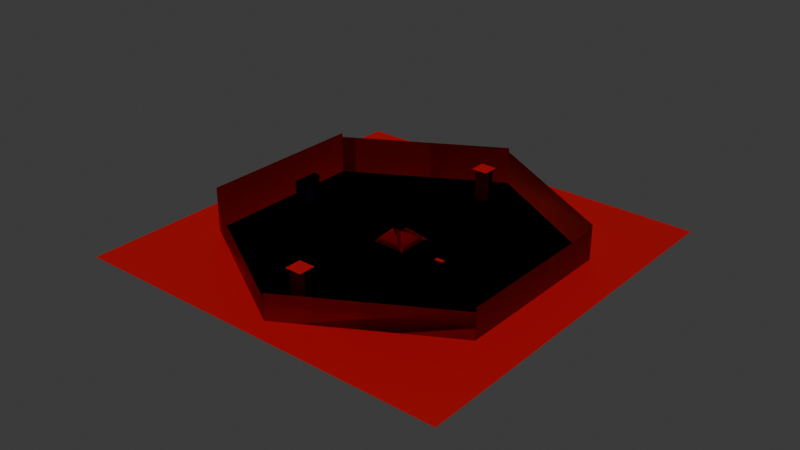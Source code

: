 # Source: hexagon.blend  (saved by Blender 4.2.66; exported with 4.5.12 LTS)
import bpy
from mathutils import Matrix  # noqa: F401  (used for matrix-valued properties, if any)

bpy.ops.wm.read_factory_settings(use_empty=True)
scene = bpy.context.scene
scene.name = 'Scene'

# ---- collections
col_collection = bpy.data.collections.new('Collection'); scene.collection.children.link(col_collection)

# ---- materials (node trees are filled in below, after node groups)
mat_warizona_iced_t = bpy.data.materials.new('warizona-iced-T')
mat_warizona_iced_t.alpha_threshold = 0.0
mat_warizona_iced_t.use_transparent_shadow = False
mat_warizona_iced_t.roughness = 0.5
mat_warizona_iced_t.line_color = (0.0, 0.0, 0.0, 1.0)
mat_orange = bpy.data.materials.new('orange')
mat_blue = bpy.data.materials.new('blue')
mat_yellow = bpy.data.materials.new('yellow')
mat_indigo = bpy.data.materials.new('indigo')
mat_green = bpy.data.materials.new('green')
mat_red = bpy.data.materials.new('red')
mat_white = bpy.data.materials.new('white')
mat_obsidian = bpy.data.materials.new('obsidian')
mat_dirt = bpy.data.materials.new('dirt')
mat_portal = bpy.data.materials.new('portal')
mat_collision = bpy.data.materials.new('collision')
mat_sand = bpy.data.materials.new('sand')

# ---- material node trees
mat_warizona_iced_t.use_nodes = True; mat_warizona_iced_t.node_tree.nodes.clear()
_N = mat_warizona_iced_t.node_tree.nodes; _L = mat_warizona_iced_t.node_tree.links
n0 = _N.new('ShaderNodeOutputMaterial'); n0.name = 'Material Output'; n0.location = (300, 300)
n1 = _N.new('ShaderNodeBsdfPrincipled'); n1.name = 'Principled BSDF'; n1.location = (10, 300)
n1.inputs[0].default_value = (0.2502, 0.6172, 0.4969, 1.0)
n1.inputs[3].default_value = 1.45
_L.new(n1.outputs[0], n0.inputs[0])
n0.is_active_output = True
mat_orange.use_nodes = True; mat_orange.node_tree.nodes.clear()
_N = mat_orange.node_tree.nodes; _L = mat_orange.node_tree.links
n0 = _N.new('ShaderNodeBsdfPrincipled'); n0.name = 'Principled BSDF'; n0.location = (10, 300)
n0.inputs[0].default_value = (1.0, 0.3763, 0.0, 1.0)
n1 = _N.new('ShaderNodeOutputMaterial'); n1.name = 'Material Output'; n1.location = (300, 300)
_L.new(n0.outputs[0], n1.inputs[0])
n1.is_active_output = True
mat_blue.use_nodes = True; mat_blue.node_tree.nodes.clear()
_N = mat_blue.node_tree.nodes; _L = mat_blue.node_tree.links
n0 = _N.new('ShaderNodeBsdfPrincipled'); n0.name = 'Principled BSDF'; n0.location = (10, 300)
n0.inputs[0].default_value = (0.0, 0.0, 1.0, 1.0)
n1 = _N.new('ShaderNodeOutputMaterial'); n1.name = 'Material Output'; n1.location = (300, 300)
_L.new(n0.outputs[0], n1.inputs[0])
n1.is_active_output = True
mat_yellow.use_nodes = True; mat_yellow.node_tree.nodes.clear()
_N = mat_yellow.node_tree.nodes; _L = mat_yellow.node_tree.links
n0 = _N.new('ShaderNodeBsdfPrincipled'); n0.name = 'Principled BSDF'; n0.location = (10, 300)
n0.inputs[0].default_value = (1.0, 1.0, 0.0, 1.0)
n1 = _N.new('ShaderNodeOutputMaterial'); n1.name = 'Material Output'; n1.location = (300, 300)
_L.new(n0.outputs[0], n1.inputs[0])
n1.is_active_output = True
mat_indigo.use_nodes = True; mat_indigo.node_tree.nodes.clear()
_N = mat_indigo.node_tree.nodes; _L = mat_indigo.node_tree.links
n0 = _N.new('ShaderNodeBsdfPrincipled'); n0.name = 'Principled BSDF'; n0.location = (10, 300)
n0.inputs[0].default_value = (0.07036, 0.0, 0.2232, 1.0)
n1 = _N.new('ShaderNodeOutputMaterial'); n1.name = 'Material Output'; n1.location = (300, 300)
_L.new(n0.outputs[0], n1.inputs[0])
n1.is_active_output = True
mat_green.use_nodes = True; mat_green.node_tree.nodes.clear()
_N = mat_green.node_tree.nodes; _L = mat_green.node_tree.links
n0 = _N.new('ShaderNodeBsdfPrincipled'); n0.name = 'Principled BSDF'; n0.location = (10, 300)
n0.inputs[0].default_value = (0.0, 0.2159, 0.0, 1.0)
n1 = _N.new('ShaderNodeOutputMaterial'); n1.name = 'Material Output'; n1.location = (300, 300)
_L.new(n0.outputs[0], n1.inputs[0])
n1.is_active_output = True
mat_red.use_nodes = True; mat_red.node_tree.nodes.clear()
_N = mat_red.node_tree.nodes; _L = mat_red.node_tree.links
n0 = _N.new('ShaderNodeBsdfPrincipled'); n0.name = 'Principled BSDF'; n0.location = (10, 300)
n0.inputs[0].default_value = (1.0, 0.0, 0.0, 1.0)
n1 = _N.new('ShaderNodeOutputMaterial'); n1.name = 'Material Output'; n1.location = (300, 300)
_L.new(n0.outputs[0], n1.inputs[0])
n1.is_active_output = True
mat_white.use_nodes = True; mat_white.node_tree.nodes.clear()
_N = mat_white.node_tree.nodes; _L = mat_white.node_tree.links
n0 = _N.new('ShaderNodeBsdfPrincipled'); n0.name = 'Principled BSDF'; n0.location = (10, 300)
n0.inputs[0].default_value = (1.0, 1.0, 1.0, 1.0)
n0.inputs[2].default_value = 1.0
n1 = _N.new('ShaderNodeOutputMaterial'); n1.name = 'Material Output'; n1.location = (300, 300)
_L.new(n0.outputs[0], n1.inputs[0])
n1.is_active_output = True
mat_obsidian.use_nodes = True; mat_obsidian.node_tree.nodes.clear()
_N = mat_obsidian.node_tree.nodes; _L = mat_obsidian.node_tree.links
n0 = _N.new('ShaderNodeBsdfPrincipled'); n0.name = 'Principled BSDF'; n0.location = (10, 300)
n0.inputs[0].default_value = (0.003347, 0.002428, 0.005605, 1.0)
n1 = _N.new('ShaderNodeOutputMaterial'); n1.name = 'Material Output'; n1.location = (300, 300)
_L.new(n0.outputs[0], n1.inputs[0])
n1.is_active_output = True
mat_dirt.use_nodes = True; mat_dirt.node_tree.nodes.clear()
_N = mat_dirt.node_tree.nodes; _L = mat_dirt.node_tree.links
n0 = _N.new('ShaderNodeBsdfPrincipled'); n0.name = 'Principled BSDF'; n0.location = (10, 300)
n0.inputs[0].default_value = (0.1746, 0.09084, 0.03955, 1.0)
n0.inputs[2].default_value = 1.0
n1 = _N.new('ShaderNodeOutputMaterial'); n1.name = 'Material Output'; n1.location = (300, 300)
_L.new(n0.outputs[0], n1.inputs[0])
n1.is_active_output = True
mat_portal.use_nodes = True; mat_portal.node_tree.nodes.clear()
_N = mat_portal.node_tree.nodes; _L = mat_portal.node_tree.links
n0 = _N.new('ShaderNodeBsdfPrincipled'); n0.name = 'Principled BSDF'; n0.location = (10, 300)
n0.inputs[0].default_value = (0.1248, 0.016, 0.3095, 1.0)
n1 = _N.new('ShaderNodeOutputMaterial'); n1.name = 'Material Output'; n1.location = (300, 300)
_L.new(n0.outputs[0], n1.inputs[0])
n1.is_active_output = True
mat_collision.use_nodes = True; mat_collision.node_tree.nodes.clear()
_N = mat_collision.node_tree.nodes; _L = mat_collision.node_tree.links
n0 = _N.new('ShaderNodeBsdfPrincipled'); n0.name = 'Principled BSDF'; n0.location = (10, 300)
n0.inputs[0].default_value = (0.8004, 0.0, 0.001313, 1.0)
n1 = _N.new('ShaderNodeOutputMaterial'); n1.name = 'Material Output'; n1.location = (300, 300)
_L.new(n0.outputs[0], n1.inputs[0])
n1.is_active_output = True
mat_sand.use_nodes = True; mat_sand.node_tree.nodes.clear()
_N = mat_sand.node_tree.nodes; _L = mat_sand.node_tree.links
n0 = _N.new('ShaderNodeBsdfPrincipled'); n0.name = 'Principled BSDF'; n0.location = (10, 300)
n0.inputs[0].default_value = (0.5395, 0.4452, 0.2159, 1.0)
n1 = _N.new('ShaderNodeOutputMaterial'); n1.name = 'Material Output'; n1.location = (300, 300)
_L.new(n0.outputs[0], n1.inputs[0])
n1.is_active_output = True

# ---- world
world_world = bpy.data.worlds.new('World'); scene.world = world_world
world_world.use_nodes = True; world_world.node_tree.nodes.clear()
_N = world_world.node_tree.nodes; _L = world_world.node_tree.links
n0 = _N.new('ShaderNodeOutputWorld'); n0.name = 'World Output'; n0.location = (300, 300)
n1 = _N.new('ShaderNodeBackground'); n1.name = 'Background'; n1.location = (10, 300)
n1.inputs[0].default_value = (0.05088, 0.05088, 0.05088, 1.0)
_L.new(n1.outputs[0], n0.inputs[0])
n0.is_active_output = True
world_world.color = (0.05088, 0.05088, 0.05088)
world_world.sun_shadow_jitter_overblur = 0.0

# ---- lights
light_sun = bpy.data.lights.new('Sun', 'SUN')
light_sun.energy = 1.0

# ---- meshes
me_circle = bpy.data.meshes.new('Circle')
me_circle.from_pydata([(0.0, 1.0, 0.0), (-0.866, 0.5, 0.0), (-0.866, -0.5, 0.0), (0.0, -1.0, 0.0), (0.866, -0.5, 0.0), (0.866, 0.5, 0.0)], [], [(1, 2, 3, 4, 5, 0), (3, 2, 0, 5), (2, 1, 5, 4), (1, 0, 4, 3)])
_uv = me_circle.uv_layers.new(name='UVMap')
_uv.uv.foreach_set('vector', [0.0, 0.0, 0.0, 0.0, 0.0, 0.0, 0.0, 0.0, 0.0, 0.0, 0.0, 0.0, 0.0, 0.0, 0.0, 0.0, 0.0, 0.0, 0.0, 0.0, 0.0, 0.0, 0.0, 0.0, 0.0, 0.0, 0.0, 0.0, 0.0, 0.0, 0.0, 0.0, 0.0, 0.0, 0.0, 0.0])
me_circle.materials.append(mat_warizona_iced_t)
me_circle.update()
me_plane_002 = bpy.data.meshes.new('Plane.002')
me_plane_002.from_pydata([(-9.0, -10.0, 3.775e-08), (1.0, -10.0, -3.397e-07), (-9.0, 10.0, 3.775e-08), (1.0, 10.0, -3.397e-07)], [], [(0, 1, 3, 2)])
_uv = me_plane_002.uv_layers.new(name='UVMap')
_uv.uv.foreach_set('vector', [0.0, 0.0, 1.0, 0.0, 1.0, 1.0, 0.0, 1.0])
me_plane_002.materials.append(mat_orange)
me_plane_002.update()
me_plane_003 = bpy.data.meshes.new('Plane.003')
me_plane_003.from_pydata([(-6.0, -10.0, 1.51e-07), (1.0, -10.0, -3.397e-07), (-6.0, 10.0, 1.51e-07), (1.0, 10.0, -3.397e-07)], [], [(0, 1, 3, 2)])
_uv = me_plane_003.uv_layers.new(name='UVMap')
_uv.uv.foreach_set('vector', [0.0, 0.0, 1.0, 0.0, 1.0, 1.0, 0.0, 1.0])
me_plane_003.materials.append(mat_blue)
me_plane_003.update()
me_plane_004 = bpy.data.meshes.new('Plane.004')
me_plane_004.from_pydata([(-8.0, -10.0, -7.55e-08), (1.0, -10.0, 3.397e-07), (-8.0, 10.0, -7.55e-08), (1.0, 10.0, 3.397e-07)], [], [(0, 1, 3, 2)])
_uv = me_plane_004.uv_layers.new(name='UVMap')
_uv.uv.foreach_set('vector', [0.0, 0.0, 1.0, 0.0, 1.0, 1.0, 0.0, 1.0])
me_plane_004.materials.append(mat_yellow)
me_plane_004.update()
me_plane_005 = bpy.data.meshes.new('Plane.005')
me_plane_005.from_pydata([(-5.0, -10.0, -1.887e-07), (1.0, -10.0, 3.397e-07), (-5.0, 10.0, -1.887e-07), (1.0, 10.0, 3.397e-07)], [], [(0, 1, 3, 2)])
_uv = me_plane_005.uv_layers.new(name='UVMap')
_uv.uv.foreach_set('vector', [0.0, 0.0, 1.0, 0.0, 1.0, 1.0, 0.0, 1.0])
me_plane_005.materials.append(mat_indigo)
me_plane_005.update()
me_plane_006 = bpy.data.meshes.new('Plane.006')
me_plane_006.from_pydata([(-7.0, -10.0, -2.265e-07), (1.0, -10.0, 6.795e-07), (-7.0, 10.0, -2.265e-07), (1.0, 10.0, 6.795e-07)], [], [(0, 1, 3, 2)])
_uv = me_plane_006.uv_layers.new(name='UVMap')
_uv.uv.foreach_set('vector', [0.0, 0.0, 1.0, 0.0, 1.0, 1.0, 0.0, 1.0])
me_plane_006.materials.append(mat_green)
me_plane_006.update()
me_plane_007 = bpy.data.meshes.new('Plane.007')
me_plane_007.from_pydata([(-10.0, -10.0, 0.0), (1.0, -10.0, 6.795e-07), (-10.0, 10.0, 0.0), (1.0, 10.0, 6.795e-07)], [], [(0, 1, 3, 2)])
_uv = me_plane_007.uv_layers.new(name='UVMap')
_uv.uv.foreach_set('vector', [0.0, 0.0, 1.0, 0.0, 1.0, 1.0, 0.0, 1.0])
me_plane_007.materials.append(mat_red)
me_plane_007.update()
me_cylinder = bpy.data.meshes.new('Cylinder')
me_cylinder.from_pydata([(0.0, 2.0, -3.0), (0.0, 2.0, 4.2), (1.176, 1.618, -3.0), (1.176, 1.618, 4.2), (1.902, 0.618, -3.0), (1.902, 0.618, 4.2), (1.902, -0.618, -3.0), (1.902, -0.618, 4.2), (1.176, -1.618, -3.0), (1.176, -1.618, 4.2), (0.0, -2.0, -3.0), (0.0, -2.0, 4.2), (-1.176, -1.618, -3.0), (-1.176, -1.618, 4.2), (-1.902, -0.618, -3.0), (-1.902, -0.618, 4.2), (-1.902, 0.618, -3.0), (-1.902, 0.618, 4.2), (-1.176, 1.618, -3.0), (-1.176, 1.618, 4.2)], [], [(0, 1, 3, 2), (2, 3, 5, 4), (4, 5, 7, 6), (6, 7, 9, 8), (8, 9, 11, 10), (10, 11, 13, 12), (12, 13, 15, 14), (14, 15, 17, 16), (16, 17, 19, 18), (18, 19, 1, 0)])
_uv = me_cylinder.uv_layers.new(name='UVMap')
_uv.uv.foreach_set('vector', [1.0, 0.5, 1.0, 1.0, 0.9, 1.0, 0.9, 0.5, 0.9, 0.5, 0.9, 1.0, 0.8, 1.0, 0.8, 0.5, 0.8, 0.5, 0.8, 1.0, 0.7, 1.0, 0.7, 0.5, 0.7, 0.5, 0.7, 1.0, 0.6, 1.0, 0.6, 0.5, 0.6, 0.5, 0.6, 1.0, 0.5, 1.0, 0.5, 0.5, 0.5, 0.5, 0.5, 1.0, 0.4, 1.0, 0.4, 0.5, 0.4, 0.5, 0.4, 1.0, 0.3, 1.0, 0.3, 0.5, 0.3, 0.5, 0.3, 1.0, 0.2, 1.0, 0.2, 0.5, 0.2, 0.5, 0.2, 1.0, 0.1, 1.0, 0.1, 0.5, 0.1, 0.5, 0.1, 1.0, -7.451e-08, 1.0, -7.451e-08, 0.5])
me_cylinder.materials.append(mat_white)
me_cylinder.update()
me_cylinder_001 = bpy.data.meshes.new('Cylinder.001')
me_cylinder_001.from_pydata([(0.0, 2.0, -3.0), (0.0, 2.0, 4.2), (1.176, 1.618, -3.0), (1.176, 1.618, 4.2), (1.902, 0.618, -3.0), (1.902, 0.618, 4.2), (1.902, -0.618, -3.0), (1.902, -0.618, 4.2), (1.176, -1.618, -3.0), (1.176, -1.618, 4.2), (0.0, -2.0, -3.0), (0.0, -2.0, 4.2), (-1.176, -1.618, -3.0), (-1.176, -1.618, 4.2), (-1.902, -0.618, -3.0), (-1.902, -0.618, 4.2), (-1.902, 0.618, -3.0), (-1.902, 0.618, 4.2), (-1.176, 1.618, -3.0), (-1.176, 1.618, 4.2)], [], [(0, 1, 3, 2), (2, 3, 5, 4), (4, 5, 7, 6), (6, 7, 9, 8), (8, 9, 11, 10), (10, 11, 13, 12), (12, 13, 15, 14), (14, 15, 17, 16), (16, 17, 19, 18), (18, 19, 1, 0)])
_uv = me_cylinder_001.uv_layers.new(name='UVMap')
_uv.uv.foreach_set('vector', [1.0, 0.5, 1.0, 1.0, 0.9, 1.0, 0.9, 0.5, 0.9, 0.5, 0.9, 1.0, 0.8, 1.0, 0.8, 0.5, 0.8, 0.5, 0.8, 1.0, 0.7, 1.0, 0.7, 0.5, 0.7, 0.5, 0.7, 1.0, 0.6, 1.0, 0.6, 0.5, 0.6, 0.5, 0.6, 1.0, 0.5, 1.0, 0.5, 0.5, 0.5, 0.5, 0.5, 1.0, 0.4, 1.0, 0.4, 0.5, 0.4, 0.5, 0.4, 1.0, 0.3, 1.0, 0.3, 0.5, 0.3, 0.5, 0.3, 1.0, 0.2, 1.0, 0.2, 0.5, 0.2, 0.5, 0.2, 1.0, 0.1, 1.0, 0.1, 0.5, 0.1, 0.5, 0.1, 1.0, -7.451e-08, 1.0, -7.451e-08, 0.5])
me_cylinder_001.materials.append(mat_white)
me_cylinder_001.update()
me_cube_002 = bpy.data.meshes.new('Cube.002')
me_cube_002.from_pydata([(-1.0, -1.0, -1.0), (-1.0, -1.0, 1.0), (-1.0, 1.0, -1.0), (-1.0, 1.0, 1.0), (1.0, -1.0, -1.0), (1.0, -1.0, 1.0), (1.0, 1.0, -1.0), (1.0, 1.0, 1.0)], [], [(0, 1, 3, 2), (2, 3, 7, 6), (6, 7, 5, 4), (4, 5, 1, 0), (2, 6, 4, 0), (7, 3, 1, 5)])
_uv = me_cube_002.uv_layers.new(name='UVMap')
_uv.uv.foreach_set('vector', [0.375, 0.0, 0.625, 0.0, 0.625, 0.25, 0.375, 0.25, 0.375, 0.25, 0.625, 0.25, 0.625, 0.5, 0.375, 0.5, 0.375, 0.5, 0.625, 0.5, 0.625, 0.75, 0.375, 0.75, 0.375, 0.75, 0.625, 0.75, 0.625, 1.0, 0.375, 1.0, 0.125, 0.5, 0.375, 0.5, 0.375, 0.75, 0.125, 0.75, 0.625, 0.5, 0.875, 0.5, 0.875, 0.75, 0.625, 0.75])
me_cube_002.materials.append(mat_obsidian)
me_cube_002.update()
me_cube_003 = bpy.data.meshes.new('Cube.003')
me_cube_003.from_pydata([(-1.0, -1.0, -1.0), (-1.0, -1.0, 1.0), (-1.0, 1.0, -1.0), (-1.0, 1.0, 1.0), (1.0, -1.0, -1.0), (1.0, -1.0, 1.0), (1.0, 1.0, -1.0), (1.0, 1.0, 1.0)], [], [(0, 1, 3, 2), (2, 3, 7, 6), (6, 7, 5, 4), (4, 5, 1, 0), (2, 6, 4, 0), (7, 3, 1, 5)])
_uv = me_cube_003.uv_layers.new(name='UVMap')
_uv.uv.foreach_set('vector', [0.375, 0.0, 0.625, 0.0, 0.625, 0.25, 0.375, 0.25, 0.375, 0.25, 0.625, 0.25, 0.625, 0.5, 0.375, 0.5, 0.375, 0.5, 0.625, 0.5, 0.625, 0.75, 0.375, 0.75, 0.375, 0.75, 0.625, 0.75, 0.625, 1.0, 0.375, 1.0, 0.125, 0.5, 0.375, 0.5, 0.375, 0.75, 0.125, 0.75, 0.625, 0.5, 0.875, 0.5, 0.875, 0.75, 0.625, 0.75])
me_cube_003.materials.append(mat_white)
me_cube_003.update()
me_cube_004 = bpy.data.meshes.new('Cube.004')
me_cube_004.from_pydata([(-1.0, -1.0, -1.0), (-1.0, -1.0, 1.0), (-1.0, 1.0, -1.0), (-1.0, 1.0, 1.0), (1.0, -1.0, -1.0), (1.0, -1.0, 1.0), (1.0, 1.0, -1.0), (1.0, 1.0, 1.0)], [], [(0, 1, 3, 2), (2, 3, 7, 6), (6, 7, 5, 4), (4, 5, 1, 0), (2, 6, 4, 0), (7, 3, 1, 5)])
_uv = me_cube_004.uv_layers.new(name='UVMap')
_uv.uv.foreach_set('vector', [0.375, 0.0, 0.625, 0.0, 0.625, 0.25, 0.375, 0.25, 0.375, 0.25, 0.625, 0.25, 0.625, 0.5, 0.375, 0.5, 0.375, 0.5, 0.625, 0.5, 0.625, 0.75, 0.375, 0.75, 0.375, 0.75, 0.625, 0.75, 0.625, 1.0, 0.375, 1.0, 0.125, 0.5, 0.375, 0.5, 0.375, 0.75, 0.125, 0.75, 0.625, 0.5, 0.875, 0.5, 0.875, 0.75, 0.625, 0.75])
me_cube_004.materials.append(mat_white)
me_cube_004.update()
me_cube_005 = bpy.data.meshes.new('Cube.005')
me_cube_005.from_pydata([(-1.0, -1.0, -1.0), (-1.0, -1.0, 1.0), (-1.0, 1.0, -1.0), (-1.0, 1.0, 1.0), (1.0, -1.0, -1.0), (1.0, -1.0, 1.0), (1.0, 1.0, -1.0), (1.0, 1.0, 1.0)], [], [(0, 1, 3, 2), (2, 3, 7, 6), (6, 7, 5, 4), (4, 5, 1, 0), (2, 6, 4, 0), (7, 3, 1, 5)])
_uv = me_cube_005.uv_layers.new(name='UVMap')
_uv.uv.foreach_set('vector', [0.375, 0.0, 0.625, 0.0, 0.625, 0.25, 0.375, 0.25, 0.375, 0.25, 0.625, 0.25, 0.625, 0.5, 0.375, 0.5, 0.375, 0.5, 0.625, 0.5, 0.625, 0.75, 0.375, 0.75, 0.375, 0.75, 0.625, 0.75, 0.625, 1.0, 0.375, 1.0, 0.125, 0.5, 0.375, 0.5, 0.375, 0.75, 0.125, 0.75, 0.625, 0.5, 0.875, 0.5, 0.875, 0.75, 0.625, 0.75])
me_cube_005.materials.append(mat_obsidian)
me_cube_005.update()
me_cube_006 = bpy.data.meshes.new('Cube.006')
me_cube_006.from_pydata([(-1.0, -1.0, -1.0), (-1.0, -1.0, 1.0), (-1.0, 1.0, -1.0), (-1.0, 1.0, 1.0), (1.0, -1.0, -1.0), (1.0, -1.0, 1.0), (1.0, 1.0, -1.0), (1.0, 1.0, 1.0)], [], [(0, 1, 3, 2), (2, 3, 7, 6), (6, 7, 5, 4), (4, 5, 1, 0), (2, 6, 4, 0), (7, 3, 1, 5)])
_uv = me_cube_006.uv_layers.new(name='UVMap')
_uv.uv.foreach_set('vector', [0.375, 0.0, 0.625, 0.0, 0.625, 0.25, 0.375, 0.25, 0.375, 0.25, 0.625, 0.25, 0.625, 0.5, 0.375, 0.5, 0.375, 0.5, 0.625, 0.5, 0.625, 0.75, 0.375, 0.75, 0.375, 0.75, 0.625, 0.75, 0.625, 1.0, 0.375, 1.0, 0.125, 0.5, 0.375, 0.5, 0.375, 0.75, 0.125, 0.75, 0.625, 0.5, 0.875, 0.5, 0.875, 0.75, 0.625, 0.75])
me_cube_006.materials.append(mat_white)
me_cube_006.update()
me_cube_007 = bpy.data.meshes.new('Cube.007')
me_cube_007.from_pydata([(-1.0, -1.0, -1.0), (-1.0, -1.0, 1.0), (-1.0, 1.0, -1.0), (-1.0, 1.0, 1.0), (1.0, -1.0, -1.0), (1.0, -1.0, 1.0), (1.0, 1.0, -1.0), (1.0, 1.0, 1.0)], [], [(0, 1, 3, 2), (2, 3, 7, 6), (6, 7, 5, 4), (4, 5, 1, 0), (2, 6, 4, 0), (7, 3, 1, 5)])
_uv = me_cube_007.uv_layers.new(name='UVMap')
_uv.uv.foreach_set('vector', [0.375, 0.0, 0.625, 0.0, 0.625, 0.25, 0.375, 0.25, 0.375, 0.25, 0.625, 0.25, 0.625, 0.5, 0.375, 0.5, 0.375, 0.5, 0.625, 0.5, 0.625, 0.75, 0.375, 0.75, 0.375, 0.75, 0.625, 0.75, 0.625, 1.0, 0.375, 1.0, 0.125, 0.5, 0.375, 0.5, 0.375, 0.75, 0.125, 0.75, 0.625, 0.5, 0.875, 0.5, 0.875, 0.75, 0.625, 0.75])
me_cube_007.materials.append(mat_obsidian)
me_cube_007.update()
me_cube_009 = bpy.data.meshes.new('Cube.009')
me_cube_009.from_pydata([(-1.0, -3.0, -1.0), (-1.0, -3.0, 1.0), (-1.0, 1.0, -1.0), (-1.0, 1.0, 1.0), (1.0, -3.0, -1.0), (1.0, -3.0, 1.0), (1.0, 1.0, -1.0), (1.0, 1.0, 1.0)], [], [(0, 1, 3, 2), (2, 3, 7, 6), (6, 7, 5, 4), (4, 5, 1, 0), (2, 6, 4, 0), (7, 3, 1, 5)])
_uv = me_cube_009.uv_layers.new(name='UVMap')
_uv.uv.foreach_set('vector', [0.375, 0.0, 0.625, 0.0, 0.625, 0.25, 0.375, 0.25, 0.375, 0.25, 0.625, 0.25, 0.625, 0.5, 0.375, 0.5, 0.375, 0.5, 0.625, 0.5, 0.625, 0.75, 0.375, 0.75, 0.375, 0.75, 0.625, 0.75, 0.625, 1.0, 0.375, 1.0, 0.125, 0.5, 0.375, 0.5, 0.375, 0.75, 0.125, 0.75, 0.625, 0.5, 0.875, 0.5, 0.875, 0.75, 0.625, 0.75])
me_cube_009.materials.append(mat_obsidian)
me_cube_009.update()
me_cube_010 = bpy.data.meshes.new('Cube.010')
me_cube_010.from_pydata([(-1.0, -1.0, -1.0), (-1.0, -1.0, 1.0), (-1.0, 1.0, -1.0), (-1.0, 1.0, 1.0), (1.0, -1.0, -1.0), (1.0, -1.0, 1.0), (1.0, 1.0, -1.0), (1.0, 1.0, 1.0)], [], [(0, 1, 3, 2), (2, 3, 7, 6), (6, 7, 5, 4), (4, 5, 1, 0), (2, 6, 4, 0), (7, 3, 1, 5)])
_uv = me_cube_010.uv_layers.new(name='UVMap')
_uv.uv.foreach_set('vector', [0.375, 0.0, 0.625, 0.0, 0.625, 0.25, 0.375, 0.25, 0.375, 0.25, 0.625, 0.25, 0.625, 0.5, 0.375, 0.5, 0.375, 0.5, 0.625, 0.5, 0.625, 0.75, 0.375, 0.75, 0.375, 0.75, 0.625, 0.75, 0.625, 1.0, 0.375, 1.0, 0.125, 0.5, 0.375, 0.5, 0.375, 0.75, 0.125, 0.75, 0.625, 0.5, 0.875, 0.5, 0.875, 0.75, 0.625, 0.75])
me_cube_010.materials.append(mat_dirt)
me_cube_010.update()
me_cube_011 = bpy.data.meshes.new('Cube.011')
me_cube_011.from_pydata([(-1.0, -1.0, -1.0), (-1.0, -1.0, 1.0), (-1.0, 1.0, -1.0), (-1.0, 1.0, 1.0), (1.0, -1.0, -1.0), (1.0, -1.0, 1.0), (1.0, 1.0, -1.0), (1.0, 1.0, 1.0)], [], [(0, 1, 3, 2), (2, 3, 7, 6), (6, 7, 5, 4), (4, 5, 1, 0), (2, 6, 4, 0), (7, 3, 1, 5)])
_uv = me_cube_011.uv_layers.new(name='UVMap')
_uv.uv.foreach_set('vector', [0.375, 0.0, 0.625, 0.0, 0.625, 0.25, 0.375, 0.25, 0.375, 0.25, 0.625, 0.25, 0.625, 0.5, 0.375, 0.5, 0.375, 0.5, 0.625, 0.5, 0.625, 0.75, 0.375, 0.75, 0.375, 0.75, 0.625, 0.75, 0.625, 1.0, 0.375, 1.0, 0.125, 0.5, 0.375, 0.5, 0.375, 0.75, 0.125, 0.75, 0.625, 0.5, 0.875, 0.5, 0.875, 0.75, 0.625, 0.75])
me_cube_011.materials.append(mat_dirt)
me_cube_011.update()
me_cube_012 = bpy.data.meshes.new('Cube.012')
me_cube_012.from_pydata([(-1.0, -1.0, -1.0), (-1.0, -1.0, 5.0), (-1.0, 1.0, -1.0), (-1.0, 1.0, 5.0), (1.0, -1.0, -1.0), (1.0, -1.0, 5.0), (1.0, 1.0, -1.0), (1.0, 1.0, 5.0)], [], [(0, 1, 3, 2), (2, 3, 7, 6), (6, 7, 5, 4), (4, 5, 1, 0), (2, 6, 4, 0), (7, 3, 1, 5)])
_uv = me_cube_012.uv_layers.new(name='UVMap')
_uv.uv.foreach_set('vector', [0.375, 0.0, 0.625, 0.0, 0.625, 0.25, 0.375, 0.25, 0.375, 0.25, 0.625, 0.25, 0.625, 0.5, 0.375, 0.5, 0.375, 0.5, 0.625, 0.5, 0.625, 0.75, 0.375, 0.75, 0.375, 0.75, 0.625, 0.75, 0.625, 1.0, 0.375, 1.0, 0.125, 0.5, 0.375, 0.5, 0.375, 0.75, 0.125, 0.75, 0.625, 0.5, 0.875, 0.5, 0.875, 0.75, 0.625, 0.75])
me_cube_012.materials.append(mat_obsidian)
me_cube_012.update()
me_cube_013 = bpy.data.meshes.new('Cube.013')
me_cube_013.from_pydata([(-1.0, -1.0, -1.0), (-1.0, -1.0, 5.0), (-1.0, 1.0, -1.0), (-1.0, 1.0, 5.0), (1.0, -1.0, -1.0), (1.0, -1.0, 5.0), (1.0, 1.0, -1.0), (1.0, 1.0, 5.0)], [], [(0, 1, 3, 2), (2, 3, 7, 6), (6, 7, 5, 4), (4, 5, 1, 0), (2, 6, 4, 0), (7, 3, 1, 5)])
_uv = me_cube_013.uv_layers.new(name='UVMap')
_uv.uv.foreach_set('vector', [0.375, 0.0, 0.625, 0.0, 0.625, 0.25, 0.375, 0.25, 0.375, 0.25, 0.625, 0.25, 0.625, 0.5, 0.375, 0.5, 0.375, 0.5, 0.625, 0.5, 0.625, 0.75, 0.375, 0.75, 0.375, 0.75, 0.625, 0.75, 0.625, 1.0, 0.375, 1.0, 0.125, 0.5, 0.375, 0.5, 0.375, 0.75, 0.125, 0.75, 0.625, 0.5, 0.875, 0.5, 0.875, 0.75, 0.625, 0.75])
me_cube_013.materials.append(mat_obsidian)
me_cube_013.update()
me_cube_014 = bpy.data.meshes.new('Cube.014')
me_cube_014.from_pydata([(-1.0, -3.0, -1.0), (-1.0, -3.0, 1.0), (-1.0, 1.0, -1.0), (-1.0, 1.0, 1.0), (1.0, -3.0, -1.0), (1.0, -3.0, 1.0), (1.0, 1.0, -1.0), (1.0, 1.0, 1.0)], [], [(0, 1, 3, 2), (2, 3, 7, 6), (6, 7, 5, 4), (4, 5, 1, 0), (2, 6, 4, 0), (7, 3, 1, 5)])
_uv = me_cube_014.uv_layers.new(name='UVMap')
_uv.uv.foreach_set('vector', [0.375, 0.0, 0.625, 0.0, 0.625, 0.25, 0.375, 0.25, 0.375, 0.25, 0.625, 0.25, 0.625, 0.5, 0.375, 0.5, 0.375, 0.5, 0.625, 0.5, 0.625, 0.75, 0.375, 0.75, 0.375, 0.75, 0.625, 0.75, 0.625, 1.0, 0.375, 1.0, 0.125, 0.5, 0.375, 0.5, 0.375, 0.75, 0.125, 0.75, 0.625, 0.5, 0.875, 0.5, 0.875, 0.75, 0.625, 0.75])
me_cube_014.materials.append(mat_obsidian)
me_cube_014.update()
me_cube_015 = bpy.data.meshes.new('Cube.015')
me_cube_015.from_pydata([(-1.0, -1.0, -1.0), (-1.0, -1.0, 1.0), (-1.0, 1.0, -1.0), (-1.0, 1.0, 1.0), (1.0, -1.0, -1.0), (1.0, -1.0, 1.0), (1.0, 1.0, -1.0), (1.0, 1.0, 1.0)], [], [(0, 1, 3, 2), (2, 3, 7, 6), (6, 7, 5, 4), (4, 5, 1, 0), (2, 6, 4, 0), (7, 3, 1, 5)])
_uv = me_cube_015.uv_layers.new(name='UVMap')
_uv.uv.foreach_set('vector', [0.375, 0.0, 0.625, 0.0, 0.625, 0.25, 0.375, 0.25, 0.375, 0.25, 0.625, 0.25, 0.625, 0.5, 0.375, 0.5, 0.375, 0.5, 0.625, 0.5, 0.625, 0.75, 0.375, 0.75, 0.375, 0.75, 0.625, 0.75, 0.625, 1.0, 0.375, 1.0, 0.125, 0.5, 0.375, 0.5, 0.375, 0.75, 0.125, 0.75, 0.625, 0.5, 0.875, 0.5, 0.875, 0.75, 0.625, 0.75])
me_cube_015.materials.append(mat_dirt)
me_cube_015.update()
me_cube_016 = bpy.data.meshes.new('Cube.016')
me_cube_016.from_pydata([(-1.0, -1.0, -1.0), (-1.0, -1.0, 1.0), (-1.0, 1.0, -1.0), (-1.0, 1.0, 1.0), (1.0, -1.0, -1.0), (1.0, -1.0, 1.0), (1.0, 1.0, -1.0), (1.0, 1.0, 1.0)], [], [(0, 1, 3, 2), (2, 3, 7, 6), (6, 7, 5, 4), (4, 5, 1, 0), (2, 6, 4, 0), (7, 3, 1, 5)])
_uv = me_cube_016.uv_layers.new(name='UVMap')
_uv.uv.foreach_set('vector', [0.375, 0.0, 0.625, 0.0, 0.625, 0.25, 0.375, 0.25, 0.375, 0.25, 0.625, 0.25, 0.625, 0.5, 0.375, 0.5, 0.375, 0.5, 0.625, 0.5, 0.625, 0.75, 0.375, 0.75, 0.375, 0.75, 0.625, 0.75, 0.625, 1.0, 0.375, 1.0, 0.125, 0.5, 0.375, 0.5, 0.375, 0.75, 0.125, 0.75, 0.625, 0.5, 0.875, 0.5, 0.875, 0.75, 0.625, 0.75])
me_cube_016.materials.append(mat_dirt)
me_cube_016.update()
me_plane_008 = bpy.data.meshes.new('Plane.008')
me_plane_008.from_pydata([(-10.0, -10.0, 0.0), (10.0, -10.0, 0.0), (-10.0, 10.0, 0.0), (10.0, 10.0, 0.0)], [], [(0, 1, 3, 2)])
_uv = me_plane_008.uv_layers.new(name='UVMap')
_uv.uv.foreach_set('vector', [0.0, 0.0, 1.0, 0.0, 1.0, 1.0, 0.0, 1.0])
me_plane_008.materials.append(mat_portal)
me_plane_008.update()
me_plane_009 = bpy.data.meshes.new('Plane.009')
me_plane_009.from_pydata([(-10.0, -10.0, 0.0), (10.0, -10.0, 0.0), (-10.0, 10.0, 0.0), (10.0, 10.0, 0.0)], [], [(0, 1, 3, 2)])
_uv = me_plane_009.uv_layers.new(name='UVMap')
_uv.uv.foreach_set('vector', [0.0, 0.0, 1.0, 0.0, 1.0, 1.0, 0.0, 1.0])
me_plane_009.materials.append(mat_collision)
me_plane_009.update()
me_cube_017 = bpy.data.meshes.new('Cube.017')
me_cube_017.from_pydata([(-5.0, -5.0, -1.0), (-1.0, -1.0, 3.0), (-5.0, 5.0, -1.0), (-1.0, 1.0, 3.0), (5.0, -5.0, -1.0), (1.0, -1.0, 3.0), (5.0, 5.0, -1.0), (1.0, 1.0, 3.0)], [], [(0, 1, 3, 2), (2, 3, 7, 6), (6, 7, 5, 4), (4, 5, 1, 0), (2, 6, 4, 0), (7, 3, 1, 5)])
_uv = me_cube_017.uv_layers.new(name='UVMap')
_uv.uv.foreach_set('vector', [0.375, 0.0, 0.625, 0.0, 0.625, 0.25, 0.375, 0.25, 0.375, 0.25, 0.625, 0.25, 0.625, 0.5, 0.375, 0.5, 0.375, 0.5, 0.625, 0.5, 0.625, 0.75, 0.375, 0.75, 0.375, 0.75, 0.625, 0.75, 0.625, 1.0, 0.375, 1.0, 0.125, 0.5, 0.375, 0.5, 0.375, 0.75, 0.125, 0.75, 0.625, 0.5, 0.875, 0.5, 0.875, 0.75, 0.625, 0.75])
me_cube_017.materials.append(mat_sand)
me_cube_017.update()
me_cube_018 = bpy.data.meshes.new('Cube.018')
me_cube_018.from_pydata([(-5.0, -5.0, -1.0), (-1.0, -1.0, 3.0), (-5.0, 5.0, -1.0), (-1.0, 1.0, 3.0), (5.0, -5.0, -1.0), (1.0, -1.0, 3.0), (5.0, 5.0, -1.0), (1.0, 1.0, 3.0)], [], [(0, 1, 3, 2), (2, 3, 7, 6), (6, 7, 5, 4), (4, 5, 1, 0), (2, 6, 4, 0), (7, 3, 1, 5)])
_uv = me_cube_018.uv_layers.new(name='UVMap')
_uv.uv.foreach_set('vector', [0.375, 0.0, 0.625, 0.0, 0.625, 0.25, 0.375, 0.25, 0.375, 0.25, 0.625, 0.25, 0.625, 0.5, 0.375, 0.5, 0.375, 0.5, 0.625, 0.5, 0.625, 0.75, 0.375, 0.75, 0.375, 0.75, 0.625, 0.75, 0.625, 1.0, 0.375, 1.0, 0.125, 0.5, 0.375, 0.5, 0.375, 0.75, 0.125, 0.75, 0.625, 0.5, 0.875, 0.5, 0.875, 0.75, 0.625, 0.75])
me_cube_018.materials.append(mat_collision)
me_cube_018.update()
me_plane_010 = bpy.data.meshes.new('Plane.010')
me_plane_010.from_pydata([(-10.0, -10.0, 0.0), (1.0, -10.0, 6.795e-07), (-10.0, 10.0, 0.0), (1.0, 10.0, 6.795e-07)], [], [(0, 1, 3, 2)])
_uv = me_plane_010.uv_layers.new(name='UVMap')
_uv.uv.foreach_set('vector', [0.0, 0.0, 1.0, 0.0, 1.0, 1.0, 0.0, 1.0])
me_plane_010.materials.append(mat_collision)
me_plane_010.update()
me_plane_011 = bpy.data.meshes.new('Plane.011')
me_plane_011.from_pydata([(-9.0, -10.0, 3.775e-08), (1.0, -10.0, -3.397e-07), (-9.0, 10.0, 3.775e-08), (1.0, 10.0, -3.397e-07)], [], [(0, 1, 3, 2)])
_uv = me_plane_011.uv_layers.new(name='UVMap')
_uv.uv.foreach_set('vector', [0.0, 0.0, 1.0, 0.0, 1.0, 1.0, 0.0, 1.0])
me_plane_011.materials.append(mat_collision)
me_plane_011.update()
me_plane_012 = bpy.data.meshes.new('Plane.012')
me_plane_012.from_pydata([(-8.0, -10.0, -7.55e-08), (1.0, -10.0, 3.397e-07), (-8.0, 10.0, -7.55e-08), (1.0, 10.0, 3.397e-07)], [], [(0, 1, 3, 2)])
_uv = me_plane_012.uv_layers.new(name='UVMap')
_uv.uv.foreach_set('vector', [0.0, 0.0, 1.0, 0.0, 1.0, 1.0, 0.0, 1.0])
me_plane_012.materials.append(mat_collision)
me_plane_012.update()
me_plane_013 = bpy.data.meshes.new('Plane.013')
me_plane_013.from_pydata([(-7.0, -10.0, -2.265e-07), (1.0, -10.0, 6.795e-07), (-7.0, 10.0, -2.265e-07), (1.0, 10.0, 6.795e-07)], [], [(0, 1, 3, 2)])
_uv = me_plane_013.uv_layers.new(name='UVMap')
_uv.uv.foreach_set('vector', [0.0, 0.0, 1.0, 0.0, 1.0, 1.0, 0.0, 1.0])
me_plane_013.materials.append(mat_collision)
me_plane_013.update()
me_plane_014 = bpy.data.meshes.new('Plane.014')
me_plane_014.from_pydata([(-6.0, -10.0, 1.51e-07), (1.0, -10.0, -3.397e-07), (-6.0, 10.0, 1.51e-07), (1.0, 10.0, -3.397e-07)], [], [(0, 1, 3, 2)])
_uv = me_plane_014.uv_layers.new(name='UVMap')
_uv.uv.foreach_set('vector', [0.0, 0.0, 1.0, 0.0, 1.0, 1.0, 0.0, 1.0])
me_plane_014.materials.append(mat_collision)
me_plane_014.update()
me_plane_015 = bpy.data.meshes.new('Plane.015')
me_plane_015.from_pydata([(-5.0, -10.0, -1.887e-07), (1.0, -10.0, 3.397e-07), (-5.0, 10.0, -1.887e-07), (1.0, 10.0, 3.397e-07)], [], [(0, 1, 3, 2)])
_uv = me_plane_015.uv_layers.new(name='UVMap')
_uv.uv.foreach_set('vector', [0.0, 0.0, 1.0, 0.0, 1.0, 1.0, 0.0, 1.0])
me_plane_015.materials.append(mat_collision)
me_plane_015.update()
me_cylinder_002 = bpy.data.meshes.new('Cylinder.002')
me_cylinder_002.from_pydata([(0.0, 2.0, -3.0), (0.0, 2.0, 4.2), (1.176, 1.618, -3.0), (1.176, 1.618, 4.2), (1.902, 0.618, -3.0), (1.902, 0.618, 4.2), (1.902, -0.618, -3.0), (1.902, -0.618, 4.2), (1.176, -1.618, -3.0), (1.176, -1.618, 4.2), (0.0, -2.0, -3.0), (0.0, -2.0, 4.2), (-1.176, -1.618, -3.0), (-1.176, -1.618, 4.2), (-1.902, -0.618, -3.0), (-1.902, -0.618, 4.2), (-1.902, 0.618, -3.0), (-1.902, 0.618, 4.2), (-1.176, 1.618, -3.0), (-1.176, 1.618, 4.2)], [], [(0, 1, 3, 2), (2, 3, 5, 4), (4, 5, 7, 6), (6, 7, 9, 8), (8, 9, 11, 10), (10, 11, 13, 12), (12, 13, 15, 14), (14, 15, 17, 16), (16, 17, 19, 18), (18, 19, 1, 0)])
_uv = me_cylinder_002.uv_layers.new(name='UVMap')
_uv.uv.foreach_set('vector', [1.0, 0.5, 1.0, 1.0, 0.9, 1.0, 0.9, 0.5, 0.9, 0.5, 0.9, 1.0, 0.8, 1.0, 0.8, 0.5, 0.8, 0.5, 0.8, 1.0, 0.7, 1.0, 0.7, 0.5, 0.7, 0.5, 0.7, 1.0, 0.6, 1.0, 0.6, 0.5, 0.6, 0.5, 0.6, 1.0, 0.5, 1.0, 0.5, 0.5, 0.5, 0.5, 0.5, 1.0, 0.4, 1.0, 0.4, 0.5, 0.4, 0.5, 0.4, 1.0, 0.3, 1.0, 0.3, 0.5, 0.3, 0.5, 0.3, 1.0, 0.2, 1.0, 0.2, 0.5, 0.2, 0.5, 0.2, 1.0, 0.1, 1.0, 0.1, 0.5, 0.1, 0.5, 0.1, 1.0, -7.451e-08, 1.0, -7.451e-08, 0.5])
me_cylinder_002.materials.append(mat_collision)
me_cylinder_002.update()
me_cylinder_003 = bpy.data.meshes.new('Cylinder.003')
me_cylinder_003.from_pydata([(0.0, 2.0, -3.0), (0.0, 2.0, 4.2), (1.176, 1.618, -3.0), (1.176, 1.618, 4.2), (1.902, 0.618, -3.0), (1.902, 0.618, 4.2), (1.902, -0.618, -3.0), (1.902, -0.618, 4.2), (1.176, -1.618, -3.0), (1.176, -1.618, 4.2), (0.0, -2.0, -3.0), (0.0, -2.0, 4.2), (-1.176, -1.618, -3.0), (-1.176, -1.618, 4.2), (-1.902, -0.618, -3.0), (-1.902, -0.618, 4.2), (-1.902, 0.618, -3.0), (-1.902, 0.618, 4.2), (-1.176, 1.618, -3.0), (-1.176, 1.618, 4.2)], [], [(0, 1, 3, 2), (2, 3, 5, 4), (4, 5, 7, 6), (6, 7, 9, 8), (8, 9, 11, 10), (10, 11, 13, 12), (12, 13, 15, 14), (14, 15, 17, 16), (16, 17, 19, 18), (18, 19, 1, 0)])
_uv = me_cylinder_003.uv_layers.new(name='UVMap')
_uv.uv.foreach_set('vector', [1.0, 0.5, 1.0, 1.0, 0.9, 1.0, 0.9, 0.5, 0.9, 0.5, 0.9, 1.0, 0.8, 1.0, 0.8, 0.5, 0.8, 0.5, 0.8, 1.0, 0.7, 1.0, 0.7, 0.5, 0.7, 0.5, 0.7, 1.0, 0.6, 1.0, 0.6, 0.5, 0.6, 0.5, 0.6, 1.0, 0.5, 1.0, 0.5, 0.5, 0.5, 0.5, 0.5, 1.0, 0.4, 1.0, 0.4, 0.5, 0.4, 0.5, 0.4, 1.0, 0.3, 1.0, 0.3, 0.5, 0.3, 0.5, 0.3, 1.0, 0.2, 1.0, 0.2, 0.5, 0.2, 0.5, 0.2, 1.0, 0.1, 1.0, 0.1, 0.5, 0.1, 0.5, 0.1, 1.0, -7.451e-08, 1.0, -7.451e-08, 0.5])
me_cylinder_003.materials.append(mat_collision)
me_cylinder_003.update()
me_cube_019 = bpy.data.meshes.new('Cube.019')
me_cube_019.from_pydata([(-1.0, -3.0, -1.0), (-1.0, -3.0, 1.0), (-1.0, 1.0, -1.0), (-1.0, 1.0, 1.0), (1.0, -3.0, -1.0), (1.0, -3.0, 1.0), (1.0, 1.0, -1.0), (1.0, 1.0, 1.0)], [], [(0, 1, 3, 2), (2, 3, 7, 6), (6, 7, 5, 4), (4, 5, 1, 0), (2, 6, 4, 0), (7, 3, 1, 5)])
_uv = me_cube_019.uv_layers.new(name='UVMap')
_uv.uv.foreach_set('vector', [0.375, 0.0, 0.625, 0.0, 0.625, 0.25, 0.375, 0.25, 0.375, 0.25, 0.625, 0.25, 0.625, 0.5, 0.375, 0.5, 0.375, 0.5, 0.625, 0.5, 0.625, 0.75, 0.375, 0.75, 0.375, 0.75, 0.625, 0.75, 0.625, 1.0, 0.375, 1.0, 0.125, 0.5, 0.375, 0.5, 0.375, 0.75, 0.125, 0.75, 0.625, 0.5, 0.875, 0.5, 0.875, 0.75, 0.625, 0.75])
me_cube_019.materials.append(mat_collision)
me_cube_019.update()
me_cube_020 = bpy.data.meshes.new('Cube.020')
me_cube_020.from_pydata([(-1.0, -1.0, -1.0), (-1.0, -1.0, 1.0), (-1.0, 1.0, -1.0), (-1.0, 1.0, 1.0), (1.0, -1.0, -1.0), (1.0, -1.0, 1.0), (1.0, 1.0, -1.0), (1.0, 1.0, 1.0)], [], [(0, 1, 3, 2), (2, 3, 7, 6), (6, 7, 5, 4), (4, 5, 1, 0), (2, 6, 4, 0), (7, 3, 1, 5)])
_uv = me_cube_020.uv_layers.new(name='UVMap')
_uv.uv.foreach_set('vector', [0.375, 0.0, 0.625, 0.0, 0.625, 0.25, 0.375, 0.25, 0.375, 0.25, 0.625, 0.25, 0.625, 0.5, 0.375, 0.5, 0.375, 0.5, 0.625, 0.5, 0.625, 0.75, 0.375, 0.75, 0.375, 0.75, 0.625, 0.75, 0.625, 1.0, 0.375, 1.0, 0.125, 0.5, 0.375, 0.5, 0.375, 0.75, 0.125, 0.75, 0.625, 0.5, 0.875, 0.5, 0.875, 0.75, 0.625, 0.75])
me_cube_020.materials.append(mat_collision)
me_cube_020.update()
me_cube_021 = bpy.data.meshes.new('Cube.021')
me_cube_021.from_pydata([(-1.0, -1.0, -1.0), (-1.0, -1.0, 1.0), (-1.0, 1.0, -1.0), (-1.0, 1.0, 1.0), (1.0, -1.0, -1.0), (1.0, -1.0, 1.0), (1.0, 1.0, -1.0), (1.0, 1.0, 1.0)], [], [(0, 1, 3, 2), (2, 3, 7, 6), (6, 7, 5, 4), (4, 5, 1, 0), (2, 6, 4, 0), (7, 3, 1, 5)])
_uv = me_cube_021.uv_layers.new(name='UVMap')
_uv.uv.foreach_set('vector', [0.375, 0.0, 0.625, 0.0, 0.625, 0.25, 0.375, 0.25, 0.375, 0.25, 0.625, 0.25, 0.625, 0.5, 0.375, 0.5, 0.375, 0.5, 0.625, 0.5, 0.625, 0.75, 0.375, 0.75, 0.375, 0.75, 0.625, 0.75, 0.625, 1.0, 0.375, 1.0, 0.125, 0.5, 0.375, 0.5, 0.375, 0.75, 0.125, 0.75, 0.625, 0.5, 0.875, 0.5, 0.875, 0.75, 0.625, 0.75])
me_cube_021.materials.append(mat_collision)
me_cube_021.update()
me_cube_022 = bpy.data.meshes.new('Cube.022')
me_cube_022.from_pydata([(-1.0, -1.0, -1.0), (-1.0, -1.0, 5.0), (-1.0, 1.0, -1.0), (-1.0, 1.0, 5.0), (1.0, -1.0, -1.0), (1.0, -1.0, 5.0), (1.0, 1.0, -1.0), (1.0, 1.0, 5.0)], [], [(0, 1, 3, 2), (2, 3, 7, 6), (6, 7, 5, 4), (4, 5, 1, 0), (2, 6, 4, 0), (7, 3, 1, 5)])
_uv = me_cube_022.uv_layers.new(name='UVMap')
_uv.uv.foreach_set('vector', [0.375, 0.0, 0.625, 0.0, 0.625, 0.25, 0.375, 0.25, 0.375, 0.25, 0.625, 0.25, 0.625, 0.5, 0.375, 0.5, 0.375, 0.5, 0.625, 0.5, 0.625, 0.75, 0.375, 0.75, 0.375, 0.75, 0.625, 0.75, 0.625, 1.0, 0.375, 1.0, 0.125, 0.5, 0.375, 0.5, 0.375, 0.75, 0.125, 0.75, 0.625, 0.5, 0.875, 0.5, 0.875, 0.75, 0.625, 0.75])
me_cube_022.materials.append(mat_collision)
me_cube_022.update()
me_cube_023 = bpy.data.meshes.new('Cube.023')
me_cube_023.from_pydata([(-1.0, -1.0, -1.0), (-1.0, -1.0, 5.0), (-1.0, 1.0, -1.0), (-1.0, 1.0, 5.0), (1.0, -1.0, -1.0), (1.0, -1.0, 5.0), (1.0, 1.0, -1.0), (1.0, 1.0, 5.0)], [], [(0, 1, 3, 2), (2, 3, 7, 6), (6, 7, 5, 4), (4, 5, 1, 0), (2, 6, 4, 0), (7, 3, 1, 5)])
_uv = me_cube_023.uv_layers.new(name='UVMap')
_uv.uv.foreach_set('vector', [0.375, 0.0, 0.625, 0.0, 0.625, 0.25, 0.375, 0.25, 0.375, 0.25, 0.625, 0.25, 0.625, 0.5, 0.375, 0.5, 0.375, 0.5, 0.625, 0.5, 0.625, 0.75, 0.375, 0.75, 0.375, 0.75, 0.625, 0.75, 0.625, 1.0, 0.375, 1.0, 0.125, 0.5, 0.375, 0.5, 0.375, 0.75, 0.125, 0.75, 0.625, 0.5, 0.875, 0.5, 0.875, 0.75, 0.625, 0.75])
me_cube_023.materials.append(mat_collision)
me_cube_023.update()
me_cube_024 = bpy.data.meshes.new('Cube.024')
me_cube_024.from_pydata([(-1.0, -1.0, -1.0), (-1.0, -1.0, 1.0), (-1.0, 1.0, -1.0), (-1.0, 1.0, 1.0), (1.0, -1.0, -1.0), (1.0, -1.0, 1.0), (1.0, 1.0, -1.0), (1.0, 1.0, 1.0)], [], [(0, 1, 3, 2), (2, 3, 7, 6), (6, 7, 5, 4), (4, 5, 1, 0), (2, 6, 4, 0), (7, 3, 1, 5)])
_uv = me_cube_024.uv_layers.new(name='UVMap')
_uv.uv.foreach_set('vector', [0.375, 0.0, 0.625, 0.0, 0.625, 0.25, 0.375, 0.25, 0.375, 0.25, 0.625, 0.25, 0.625, 0.5, 0.375, 0.5, 0.375, 0.5, 0.625, 0.5, 0.625, 0.75, 0.375, 0.75, 0.375, 0.75, 0.625, 0.75, 0.625, 1.0, 0.375, 1.0, 0.125, 0.5, 0.375, 0.5, 0.375, 0.75, 0.125, 0.75, 0.625, 0.5, 0.875, 0.5, 0.875, 0.75, 0.625, 0.75])
me_cube_024.materials.append(mat_collision)
me_cube_024.update()
me_cube_025 = bpy.data.meshes.new('Cube.025')
me_cube_025.from_pydata([(-1.0, -3.0, -1.0), (-1.0, -3.0, 1.0), (-1.0, 1.0, -1.0), (-1.0, 1.0, 1.0), (1.0, -3.0, -1.0), (1.0, -3.0, 1.0), (1.0, 1.0, -1.0), (1.0, 1.0, 1.0)], [], [(0, 1, 3, 2), (2, 3, 7, 6), (6, 7, 5, 4), (4, 5, 1, 0), (2, 6, 4, 0), (7, 3, 1, 5)])
_uv = me_cube_025.uv_layers.new(name='UVMap')
_uv.uv.foreach_set('vector', [0.375, 0.0, 0.625, 0.0, 0.625, 0.25, 0.375, 0.25, 0.375, 0.25, 0.625, 0.25, 0.625, 0.5, 0.375, 0.5, 0.375, 0.5, 0.625, 0.5, 0.625, 0.75, 0.375, 0.75, 0.375, 0.75, 0.625, 0.75, 0.625, 1.0, 0.375, 1.0, 0.125, 0.5, 0.375, 0.5, 0.375, 0.75, 0.125, 0.75, 0.625, 0.5, 0.875, 0.5, 0.875, 0.75, 0.625, 0.75])
me_cube_025.materials.append(mat_collision)
me_cube_025.update()
me_cube_026 = bpy.data.meshes.new('Cube.026')
me_cube_026.from_pydata([(-1.0, -1.0, -1.0), (-1.0, -1.0, 1.0), (-1.0, 1.0, -1.0), (-1.0, 1.0, 1.0), (1.0, -1.0, -1.0), (1.0, -1.0, 1.0), (1.0, 1.0, -1.0), (1.0, 1.0, 1.0)], [], [(0, 1, 3, 2), (2, 3, 7, 6), (6, 7, 5, 4), (4, 5, 1, 0), (2, 6, 4, 0), (7, 3, 1, 5)])
_uv = me_cube_026.uv_layers.new(name='UVMap')
_uv.uv.foreach_set('vector', [0.375, 0.0, 0.625, 0.0, 0.625, 0.25, 0.375, 0.25, 0.375, 0.25, 0.625, 0.25, 0.625, 0.5, 0.375, 0.5, 0.375, 0.5, 0.625, 0.5, 0.625, 0.75, 0.375, 0.75, 0.375, 0.75, 0.625, 0.75, 0.625, 1.0, 0.375, 1.0, 0.125, 0.5, 0.375, 0.5, 0.375, 0.75, 0.125, 0.75, 0.625, 0.5, 0.875, 0.5, 0.875, 0.75, 0.625, 0.75])
me_cube_026.materials.append(mat_collision)
me_cube_026.update()
me_cube_027 = bpy.data.meshes.new('Cube.027')
me_cube_027.from_pydata([(-1.0, -1.0, -1.0), (-1.0, -1.0, 1.0), (-1.0, 1.0, -1.0), (-1.0, 1.0, 1.0), (1.0, -1.0, -1.0), (1.0, -1.0, 1.0), (1.0, 1.0, -1.0), (1.0, 1.0, 1.0)], [], [(0, 1, 3, 2), (2, 3, 7, 6), (6, 7, 5, 4), (4, 5, 1, 0), (2, 6, 4, 0), (7, 3, 1, 5)])
_uv = me_cube_027.uv_layers.new(name='UVMap')
_uv.uv.foreach_set('vector', [0.375, 0.0, 0.625, 0.0, 0.625, 0.25, 0.375, 0.25, 0.375, 0.25, 0.625, 0.25, 0.625, 0.5, 0.375, 0.5, 0.375, 0.5, 0.625, 0.5, 0.625, 0.75, 0.375, 0.75, 0.375, 0.75, 0.625, 0.75, 0.625, 1.0, 0.375, 1.0, 0.125, 0.5, 0.375, 0.5, 0.375, 0.75, 0.125, 0.75, 0.625, 0.5, 0.875, 0.5, 0.875, 0.75, 0.625, 0.75])
me_cube_027.materials.append(mat_collision)
me_cube_027.update()
me_cube_028 = bpy.data.meshes.new('Cube.028')
me_cube_028.from_pydata([(-1.0, -1.0, -1.0), (-1.0, -1.0, 1.0), (-1.0, 1.0, -1.0), (-1.0, 1.0, 1.0), (1.0, -1.0, -1.0), (1.0, -1.0, 1.0), (1.0, 1.0, -1.0), (1.0, 1.0, 1.0)], [], [(0, 1, 3, 2), (2, 3, 7, 6), (6, 7, 5, 4), (4, 5, 1, 0), (2, 6, 4, 0), (7, 3, 1, 5)])
_uv = me_cube_028.uv_layers.new(name='UVMap')
_uv.uv.foreach_set('vector', [0.375, 0.0, 0.625, 0.0, 0.625, 0.25, 0.375, 0.25, 0.375, 0.25, 0.625, 0.25, 0.625, 0.5, 0.375, 0.5, 0.375, 0.5, 0.625, 0.5, 0.625, 0.75, 0.375, 0.75, 0.375, 0.75, 0.625, 0.75, 0.625, 1.0, 0.375, 1.0, 0.125, 0.5, 0.375, 0.5, 0.375, 0.75, 0.125, 0.75, 0.625, 0.5, 0.875, 0.5, 0.875, 0.75, 0.625, 0.75])
me_cube_028.materials.append(mat_collision)
me_cube_028.update()
me_cube_029 = bpy.data.meshes.new('Cube.029')
me_cube_029.from_pydata([(-1.0, -1.0, -1.0), (-1.0, -1.0, 1.0), (-1.0, 1.0, -1.0), (-1.0, 1.0, 1.0), (1.0, -1.0, -1.0), (1.0, -1.0, 1.0), (1.0, 1.0, -1.0), (1.0, 1.0, 1.0)], [], [(0, 1, 3, 2), (2, 3, 7, 6), (6, 7, 5, 4), (4, 5, 1, 0), (2, 6, 4, 0), (7, 3, 1, 5)])
_uv = me_cube_029.uv_layers.new(name='UVMap')
_uv.uv.foreach_set('vector', [0.375, 0.0, 0.625, 0.0, 0.625, 0.25, 0.375, 0.25, 0.375, 0.25, 0.625, 0.25, 0.625, 0.5, 0.375, 0.5, 0.375, 0.5, 0.625, 0.5, 0.625, 0.75, 0.375, 0.75, 0.375, 0.75, 0.625, 0.75, 0.625, 1.0, 0.375, 1.0, 0.125, 0.5, 0.375, 0.5, 0.375, 0.75, 0.125, 0.75, 0.625, 0.5, 0.875, 0.5, 0.875, 0.75, 0.625, 0.75])
me_cube_029.materials.append(mat_collision)
me_cube_029.update()
me_cube_030 = bpy.data.meshes.new('Cube.030')
me_cube_030.from_pydata([(-1.0, -1.0, -1.0), (-1.0, -1.0, 1.0), (-1.0, 1.0, -1.0), (-1.0, 1.0, 1.0), (1.0, -1.0, -1.0), (1.0, -1.0, 1.0), (1.0, 1.0, -1.0), (1.0, 1.0, 1.0)], [], [(0, 1, 3, 2), (2, 3, 7, 6), (6, 7, 5, 4), (4, 5, 1, 0), (2, 6, 4, 0), (7, 3, 1, 5)])
_uv = me_cube_030.uv_layers.new(name='UVMap')
_uv.uv.foreach_set('vector', [0.375, 0.0, 0.625, 0.0, 0.625, 0.25, 0.375, 0.25, 0.375, 0.25, 0.625, 0.25, 0.625, 0.5, 0.375, 0.5, 0.375, 0.5, 0.625, 0.5, 0.625, 0.75, 0.375, 0.75, 0.375, 0.75, 0.625, 0.75, 0.625, 1.0, 0.375, 1.0, 0.125, 0.5, 0.375, 0.5, 0.375, 0.75, 0.125, 0.75, 0.625, 0.5, 0.875, 0.5, 0.875, 0.75, 0.625, 0.75])
me_cube_030.materials.append(mat_collision)
me_cube_030.update()
me_cube_031 = bpy.data.meshes.new('Cube.031')
me_cube_031.from_pydata([(-1.0, -1.0, -1.0), (-1.0, -1.0, 1.0), (-1.0, 1.0, -1.0), (-1.0, 1.0, 1.0), (1.0, -1.0, -1.0), (1.0, -1.0, 1.0), (1.0, 1.0, -1.0), (1.0, 1.0, 1.0)], [], [(0, 1, 3, 2), (2, 3, 7, 6), (6, 7, 5, 4), (4, 5, 1, 0), (2, 6, 4, 0), (7, 3, 1, 5)])
_uv = me_cube_031.uv_layers.new(name='UVMap')
_uv.uv.foreach_set('vector', [0.375, 0.0, 0.625, 0.0, 0.625, 0.25, 0.375, 0.25, 0.375, 0.25, 0.625, 0.25, 0.625, 0.5, 0.375, 0.5, 0.375, 0.5, 0.625, 0.5, 0.625, 0.75, 0.375, 0.75, 0.375, 0.75, 0.625, 0.75, 0.625, 1.0, 0.375, 1.0, 0.125, 0.5, 0.375, 0.5, 0.375, 0.75, 0.125, 0.75, 0.625, 0.5, 0.875, 0.5, 0.875, 0.75, 0.625, 0.75])
me_cube_031.materials.append(mat_collision)
me_cube_031.update()
me_cube_032 = bpy.data.meshes.new('Cube.032')
me_cube_032.from_pydata([(-1.0, -1.0, -1.0), (-1.0, -1.0, 1.0), (-1.0, 1.0, -1.0), (-1.0, 1.0, 1.0), (1.0, -1.0, -1.0), (1.0, -1.0, 1.0), (1.0, 1.0, -1.0), (1.0, 1.0, 1.0)], [], [(0, 1, 3, 2), (2, 3, 7, 6), (6, 7, 5, 4), (4, 5, 1, 0), (2, 6, 4, 0), (7, 3, 1, 5)])
_uv = me_cube_032.uv_layers.new(name='UVMap')
_uv.uv.foreach_set('vector', [0.375, 0.0, 0.625, 0.0, 0.625, 0.25, 0.375, 0.25, 0.375, 0.25, 0.625, 0.25, 0.625, 0.5, 0.375, 0.5, 0.375, 0.5, 0.625, 0.5, 0.625, 0.75, 0.375, 0.75, 0.375, 0.75, 0.625, 0.75, 0.625, 1.0, 0.375, 1.0, 0.125, 0.5, 0.375, 0.5, 0.375, 0.75, 0.125, 0.75, 0.625, 0.5, 0.875, 0.5, 0.875, 0.75, 0.625, 0.75])
me_cube_032.materials.append(mat_collision)
me_cube_032.update()
me_cube_033 = bpy.data.meshes.new('Cube.033')
me_cube_033.from_pydata([(-1.0, -1.0, -1.0), (-1.0, -1.0, 1.0), (-1.0, 1.0, -1.0), (-1.0, 1.0, 1.0), (1.0, -1.0, -1.0), (1.0, -1.0, 1.0), (1.0, 1.0, -1.0), (1.0, 1.0, 1.0)], [], [(0, 1, 3, 2), (2, 3, 7, 6), (6, 7, 5, 4), (4, 5, 1, 0), (2, 6, 4, 0), (7, 3, 1, 5)])
_uv = me_cube_033.uv_layers.new(name='UVMap')
_uv.uv.foreach_set('vector', [0.375, 0.0, 0.625, 0.0, 0.625, 0.25, 0.375, 0.25, 0.375, 0.25, 0.625, 0.25, 0.625, 0.5, 0.375, 0.5, 0.375, 0.5, 0.625, 0.5, 0.625, 0.75, 0.375, 0.75, 0.375, 0.75, 0.625, 0.75, 0.625, 1.0, 0.375, 1.0, 0.125, 0.5, 0.375, 0.5, 0.375, 0.75, 0.125, 0.75, 0.625, 0.5, 0.875, 0.5, 0.875, 0.75, 0.625, 0.75])
me_cube_033.materials.append(mat_collision)
me_cube_033.update()
me_plane = bpy.data.meshes.new('Plane')
me_plane.from_pydata([(-1.0, -1.0, 0.0), (1.0, -1.0, 0.0), (-1.0, 1.0, 0.0), (1.0, 1.0, 0.0)], [], [(0, 1, 3, 2)])
_uv = me_plane.uv_layers.new(name='UVMap')
_uv.uv.foreach_set('vector', [0.0, 0.0, 1.0, 0.0, 1.0, 1.0, 0.0, 1.0])
me_plane.materials.append(mat_collision)
me_plane.update()
me_plane_001 = bpy.data.meshes.new('Plane.001')
me_plane_001.from_pydata([(-1.0, -1.0, 0.0), (1.0, -1.0, 0.0), (-1.0, 1.0, 0.0), (1.0, 1.0, 0.0)], [], [(0, 1, 3, 2)])
_uv = me_plane_001.uv_layers.new(name='UVMap')
_uv.uv.foreach_set('vector', [0.0, 0.0, 1.0, 0.0, 1.0, 1.0, 0.0, 1.0])
me_plane_001.materials.append(mat_collision)
me_plane_001.update()

# ---- objects
ob_visground = bpy.data.objects.new('visGround', me_circle)
ob_wall1 = bpy.data.objects.new('wall1', me_plane_002)
ob_wall4 = bpy.data.objects.new('wall4', me_plane_003)
ob_wall2 = bpy.data.objects.new('wall2', me_plane_004)
ob_wall5 = bpy.data.objects.new('wall5', me_plane_005)
ob_wall3 = bpy.data.objects.new('wall3', me_plane_006)
ob_wall0 = bpy.data.objects.new('wall0', me_plane_007)
ob_postone = bpy.data.objects.new('postOne', me_cylinder)
ob_posttwo = bpy.data.objects.new('postTwo', me_cylinder_001)
ob_step1 = bpy.data.objects.new('step1', me_cube_002)
ob_step0 = bpy.data.objects.new('step0', me_cube_003)
ob_step2 = bpy.data.objects.new('step2', me_cube_004)
ob_step3 = bpy.data.objects.new('step3', me_cube_005)
ob_step4 = bpy.data.objects.new('step4', me_cube_006)
ob_step5 = bpy.data.objects.new('step5', me_cube_007)
ob_obs_z = bpy.data.objects.new('obs-Z', me_cube_009)
ob_dirt1 = bpy.data.objects.new('dirt1', me_cube_010)
ob_dirt0 = bpy.data.objects.new('dirt0', me_cube_011)
ob_obs_y = bpy.data.objects.new('obs+Y', me_cube_012)
ob_obs_y_1 = bpy.data.objects.new('obs-Y', me_cube_013)
ob_obs_z_1 = bpy.data.objects.new('obs+Z', me_cube_014)
ob_dirt2 = bpy.data.objects.new('dirt2', me_cube_015)
ob_dirt3 = bpy.data.objects.new('dirt3', me_cube_016)
ob_bortal = bpy.data.objects.new('bortal', me_plane_008)
ob_groundcolplane = bpy.data.objects.new('groundColPlane', me_plane_009)
ob_cenpyramid = bpy.data.objects.new('cenPyramid', me_cube_017)
ob_cenpyramidcol = bpy.data.objects.new('cenPyramidCol', me_cube_018)
ob_wall0col = bpy.data.objects.new('wall0col', me_plane_010)
ob_wall1col = bpy.data.objects.new('wall1col', me_plane_011)
ob_wall2col = bpy.data.objects.new('wall2col', me_plane_012)
ob_wall3col = bpy.data.objects.new('wall3col', me_plane_013)
ob_wall4col = bpy.data.objects.new('wall4col', me_plane_014)
ob_wall5col = bpy.data.objects.new('wall5col', me_plane_015)
ob_postonecol = bpy.data.objects.new('postOneCol', me_cylinder_002)
ob_posttwocol = bpy.data.objects.new('postTwoCol', me_cylinder_003)
ob_obs_zcol = bpy.data.objects.new('obs-Zcol', me_cube_019)
ob_dirt0col = bpy.data.objects.new('dirt0col', me_cube_020)
ob_dirt1col = bpy.data.objects.new('dirt1col', me_cube_021)
ob_obs_ycol = bpy.data.objects.new('obs+Ycol', me_cube_022)
ob_obs_ycol_1 = bpy.data.objects.new('obs-Ycol', me_cube_023)
ob_dirt2col = bpy.data.objects.new('dirt2col', me_cube_024)
ob_obs_zcol_1 = bpy.data.objects.new('obs+Zcol', me_cube_025)
ob_dirt3col = bpy.data.objects.new('dirt3col', me_cube_026)
ob_step6col = bpy.data.objects.new('step6col', me_cube_027)
ob_step5col = bpy.data.objects.new('step5col', me_cube_028)
ob_step4col = bpy.data.objects.new('step4col', me_cube_029)
ob_step3col = bpy.data.objects.new('step3col', me_cube_030)
ob_step2col = bpy.data.objects.new('step2col', me_cube_031)
ob_step1col = bpy.data.objects.new('step1col', me_cube_032)
ob_step0col = bpy.data.objects.new('step0col', me_cube_033)
ob_postonetoppercol = bpy.data.objects.new('postOneTopperCol', me_plane)
ob_posttwotoppercol = bpy.data.objects.new('postTwoTopperCol', me_plane_001)
ob_sun = bpy.data.objects.new('Sun', light_sun)

# ---- transforms, parenting, visibility, modifiers, constraints
ob_visground.location = (-0.008667, 0.003464, -7.2)
ob_visground.rotation_euler = (0.0, -0.0, 2.094)
ob_visground.scale = (40.0, 40.0, 40.0)
ob_wall1.location = (-17.32, 29.97, -7.2)
ob_wall1.rotation_euler = (-2.094, 1.571, 0.0)
ob_wall1.scale = (1.0, 2.0, 2.0)
ob_wall4.location = (17.3, -29.99, -7.2)
ob_wall4.rotation_euler = (-2.094, 1.571, 0.0)
ob_wall4.scale = (1.0, 2.0, 2.0)
ob_wall2.location = (17.3, 29.97, -7.2)
ob_wall2.rotation_euler = (-1.047, 1.571, 0.0)
ob_wall2.scale = (1.0, 2.0, 2.0)
ob_wall5.location = (-17.3, -29.96, -7.2)
ob_wall5.rotation_euler = (-1.047, 1.571, 0.0)
ob_wall5.scale = (1.0, 2.0, 2.0)
ob_wall3.location = (34.6, 0.0005778, -7.2)
ob_wall3.rotation_euler = (-0.0, 1.571, 0.0)
ob_wall3.scale = (1.0, 2.0, 2.0)
ob_wall0.location = (-34.6, 0.0005778, -7.2)
ob_wall0.rotation_euler = (-0.0, 1.571, 0.0)
ob_wall0.scale = (1.0, 2.0, 2.0)
ob_postone.location = (0.0, 30.0, -4.2)
ob_posttwo.location = (0.0, -30.0, -4.2)
ob_step1.location = (13.0, 2.0, -6.75)
ob_step1.scale = (1.0, 0.5, 0.2)
ob_step0.location = (13.0, 3.0, -7.0)
ob_step0.scale = (1.0, 0.5, 0.2)
ob_step2.location = (13.0, 1.0, -6.5)
ob_step2.scale = (1.0, 0.5, 0.2)
ob_step3.location = (13.0, 0.0, -6.25)
ob_step3.scale = (1.0, 0.5, 0.2)
ob_step4.location = (13.0, -1.0, -6.0)
ob_step4.scale = (1.0, 0.5, 0.2)
ob_step5.location = (13.0, -2.0, -5.75)
ob_step5.scale = (1.0, 0.5, 0.2)
ob_obs_z.location = (-27.0, 0.75, -6.45)
ob_obs_z.scale = (0.75, 0.75, 0.75)
ob_dirt1.location = (-27.0, 2.25, -6.45)
ob_dirt1.scale = (0.75, 0.75, 0.75)
ob_dirt0.location = (-27.0, -2.25, -6.45)
ob_dirt0.scale = (0.75, 0.75, 0.75)
ob_obs_y.location = (-27.0, 2.25, -4.95)
ob_obs_y.scale = (0.75, 0.75, 0.75)
ob_obs_y_1.location = (-27.0, -2.25, -4.95)
ob_obs_y_1.scale = (0.75, 0.75, 0.75)
ob_obs_z_1.location = (-27.0, 0.75, -0.45)
ob_obs_z_1.scale = (0.75, 0.75, 0.75)
ob_dirt2.location = (-27.0, -2.25, -0.45)
ob_dirt2.scale = (0.75, 0.75, 0.75)
ob_dirt3.location = (-27.0, 2.25, -0.45)
ob_dirt3.scale = (0.75, 0.75, 0.75)
ob_bortal.location = (-27.0, 0.0, -3.538)
ob_bortal.rotation_euler = (-0.0, 1.571, 0.0)
ob_bortal.scale = (-0.2622, -0.1788, -0.1788)
ob_groundcolplane.location = (0.0, 0.0, -7.25)
ob_groundcolplane.scale = (4.5, 4.5, 4.5)
ob_cenpyramid.location = (0.0, 0.0, -6.25)
ob_cenpyramidcol.location = (0.0, 0.0, -6.25)
ob_wall0col.location = (-34.6, 0.0005778, -7.2)
ob_wall0col.rotation_euler = (-0.0, 1.571, 0.0)
ob_wall0col.scale = (1.0, 2.0, 2.0)
ob_wall1col.location = (-17.32, 29.97, -7.2)
ob_wall1col.rotation_euler = (-2.094, 1.571, 0.0)
ob_wall1col.scale = (1.0, 2.0, 2.0)
ob_wall2col.location = (17.3, 29.97, -7.2)
ob_wall2col.rotation_euler = (-1.047, 1.571, 0.0)
ob_wall2col.scale = (1.0, 2.0, 2.0)
ob_wall3col.location = (34.6, 0.0005778, -7.2)
ob_wall3col.rotation_euler = (-0.0, 1.571, 0.0)
ob_wall3col.scale = (1.0, 2.0, 2.0)
ob_wall4col.location = (17.3, -29.99, -7.2)
ob_wall4col.rotation_euler = (-2.094, 1.571, 0.0)
ob_wall4col.scale = (1.0, 2.0, 2.0)
ob_wall5col.location = (-17.3, -29.96, -7.2)
ob_wall5col.rotation_euler = (-1.047, 1.571, 0.0)
ob_wall5col.scale = (1.0, 2.0, 2.0)
ob_postonecol.location = (0.0, 30.0, -4.2)
ob_posttwocol.location = (0.0, -30.0, -4.2)
ob_obs_zcol.location = (-27.0, 0.75, -6.45)
ob_obs_zcol.scale = (0.75, 0.75, 0.75)
ob_dirt0col.location = (-27.0, -2.25, -6.45)
ob_dirt0col.scale = (0.75, 0.75, 0.75)
ob_dirt1col.location = (-27.0, 2.25, -6.45)
ob_dirt1col.scale = (0.75, 0.75, 0.75)
ob_obs_ycol.location = (-27.0, 2.25, -4.95)
ob_obs_ycol.scale = (0.75, 0.75, 0.75)
ob_obs_ycol_1.location = (-27.0, -2.25, -4.95)
ob_obs_ycol_1.scale = (0.75, 0.75, 0.75)
ob_dirt2col.location = (-27.0, -2.25, -0.45)
ob_dirt2col.scale = (0.75, 0.75, 0.75)
ob_obs_zcol_1.location = (-27.0, 0.75, -0.45)
ob_obs_zcol_1.scale = (0.75, 0.75, 0.75)
ob_dirt3col.location = (-27.0, 2.25, -0.45)
ob_dirt3col.scale = (0.75, 0.75, 0.75)
ob_step6col.location = (13.0, -3.0, -5.5)
ob_step6col.scale = (1.0, 0.5, 0.2)
ob_step5col.location = (13.0, -2.0, -5.75)
ob_step5col.scale = (1.0, 0.5, 0.2)
ob_step4col.location = (13.0, -1.0, -6.0)
ob_step4col.scale = (1.0, 0.5, 0.2)
ob_step3col.location = (13.0, 0.0, -6.25)
ob_step3col.scale = (1.0, 0.5, 0.2)
ob_step2col.location = (13.0, 1.0, -6.5)
ob_step2col.scale = (1.0, 0.5, 0.2)
ob_step1col.location = (13.0, 2.0, -6.75)
ob_step1col.scale = (1.0, 0.5, 0.2)
ob_step0col.location = (13.0, 3.0, -7.0)
ob_step0col.scale = (1.0, 0.5, 0.2)
ob_postonetoppercol.location = (0.0, 30.0, 0.0)
ob_postonetoppercol.scale = (2.0, 2.0, 2.0)
ob_posttwotoppercol.location = (0.0, -30.0, 0.0)
ob_posttwotoppercol.scale = (2.0, 2.0, 2.0)
ob_sun.location = (50.0, 40.0, 30.0)

# ---- collection membership
col_collection.objects.link(ob_visground)
col_collection.objects.link(ob_wall1)
col_collection.objects.link(ob_wall4)
col_collection.objects.link(ob_wall2)
col_collection.objects.link(ob_wall5)
col_collection.objects.link(ob_wall3)
col_collection.objects.link(ob_wall0)
col_collection.objects.link(ob_postone)
col_collection.objects.link(ob_posttwo)
col_collection.objects.link(ob_step1)
col_collection.objects.link(ob_step0)
col_collection.objects.link(ob_step2)
col_collection.objects.link(ob_step3)
col_collection.objects.link(ob_step4)
col_collection.objects.link(ob_step5)
col_collection.objects.link(ob_obs_z)
col_collection.objects.link(ob_dirt1)
col_collection.objects.link(ob_dirt0)
col_collection.objects.link(ob_obs_y)
col_collection.objects.link(ob_obs_y_1)
col_collection.objects.link(ob_obs_z_1)
col_collection.objects.link(ob_dirt2)
col_collection.objects.link(ob_dirt3)
col_collection.objects.link(ob_bortal)
col_collection.objects.link(ob_groundcolplane)
col_collection.objects.link(ob_cenpyramid)
col_collection.objects.link(ob_cenpyramidcol)
col_collection.objects.link(ob_wall0col)
col_collection.objects.link(ob_wall1col)
col_collection.objects.link(ob_wall2col)
col_collection.objects.link(ob_wall3col)
col_collection.objects.link(ob_wall4col)
col_collection.objects.link(ob_wall5col)
col_collection.objects.link(ob_postonecol)
col_collection.objects.link(ob_posttwocol)
col_collection.objects.link(ob_obs_zcol)
col_collection.objects.link(ob_dirt0col)
col_collection.objects.link(ob_dirt1col)
col_collection.objects.link(ob_obs_ycol)
col_collection.objects.link(ob_obs_ycol_1)
col_collection.objects.link(ob_dirt2col)
col_collection.objects.link(ob_obs_zcol_1)
col_collection.objects.link(ob_dirt3col)
col_collection.objects.link(ob_step6col)
col_collection.objects.link(ob_step5col)
col_collection.objects.link(ob_step4col)
col_collection.objects.link(ob_step3col)
col_collection.objects.link(ob_step2col)
col_collection.objects.link(ob_step1col)
col_collection.objects.link(ob_step0col)
col_collection.objects.link(ob_postonetoppercol)
col_collection.objects.link(ob_posttwotoppercol)
col_collection.objects.link(ob_sun)

# ---- scene / render settings (as saved in the file)
scene.frame_start = 1; scene.frame_end = 250; scene.frame_set(1)
scene.render.engine = 'BLENDER_EEVEE_NEXT'
bpy.context.view_layer.update()

# ---- added for rendering (the .blend has no active camera): camera
cam_auto = bpy.data.cameras.new('AutoCamera')
cam_auto.lens = 50.0
cam_auto.sensor_width = 36.0
cam_auto.clip_end = 2348.63
ob_auto_camera = bpy.data.objects.new('AutoCamera', cam_auto)
scene.collection.objects.link(ob_auto_camera)
ob_auto_camera.location = (133.817, -160.587, 104.36)
ob_auto_camera.rotation_euler = (1.09748, -7.21219e-08, 0.694738)
scene.camera = ob_auto_camera
bpy.context.view_layer.update()
